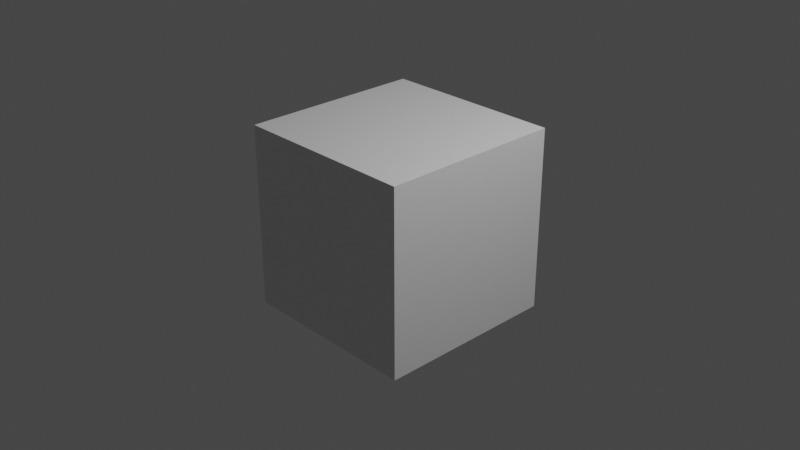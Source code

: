 # Source: untitled.blend  (saved by Blender 3.1.7; exported with 4.5.12 LTS)
import bpy
from mathutils import Matrix  # noqa: F401  (used for matrix-valued properties, if any)

bpy.ops.wm.read_factory_settings(use_empty=True)
scene = bpy.context.scene
scene.name = 'Scene'

# ---- collections
col_collection = bpy.data.collections.new('Collection'); scene.collection.children.link(col_collection)

# ---- materials (node trees are filled in below, after node groups)
mat_material = bpy.data.materials.new('Material')
mat_material.alpha_threshold = 0.0
mat_material.use_transparent_shadow = False
mat_material.line_color = (0.0, 0.0, 0.0, 1.0)

# ---- material node trees
mat_material.use_nodes = True; mat_material.node_tree.nodes.clear()
_N = mat_material.node_tree.nodes; _L = mat_material.node_tree.links
n0 = _N.new('ShaderNodeOutputMaterial'); n0.name = 'Material Output'; n0.location = (300, 300)
n1 = _N.new('ShaderNodeBsdfPrincipled'); n1.name = 'Principled BSDF'; n1.location = (10, 300)
n1.distribution = 'GGX'
n1.subsurface_method = 'RANDOM_WALK_SKIN'
n1.inputs[2].default_value = 0.4
n1.inputs[3].default_value = 1.45
n1.inputs[27].default_value = (0.0, 0.0, 0.0, 1.0)
n1.inputs[28].default_value = 1.0
_L.new(n1.outputs[0], n0.inputs[0])
n0.is_active_output = True

# ---- world
world_world = bpy.data.worlds.new('World'); scene.world = world_world
world_world.use_nodes = True; world_world.node_tree.nodes.clear()
_N = world_world.node_tree.nodes; _L = world_world.node_tree.links
n0 = _N.new('ShaderNodeOutputWorld'); n0.name = 'World Output'; n0.location = (300, 300)
n1 = _N.new('ShaderNodeBackground'); n1.name = 'Background'; n1.location = (10, 300)
n1.inputs[0].default_value = (0.05088, 0.05088, 0.05088, 1.0)
_L.new(n1.outputs[0], n0.inputs[0])
n0.is_active_output = True
world_world.color = (0.05088, 0.05088, 0.05088)
world_world.use_sun_shadow = False
world_world.sun_shadow_jitter_overblur = 0.0

# ---- cameras
cam_camera = bpy.data.cameras.new('Camera')
cam_camera.clip_end = 100.0
cam_camera.ortho_scale = 7.314

# ---- lights
light_light = bpy.data.lights.new('Light', 'POINT')
light_light.transmission_factor = 0.0
light_light.energy = 1000.0
light_light.shadow_soft_size = 0.1
light_light.shadow_maximum_resolution = 0.006
light_light.use_absolute_resolution = True

# ---- meshes
me_cube = bpy.data.meshes.new('Cube')
me_cube.from_pydata([(1.0, 1.0, 1.0), (1.0, 1.0, -1.0), (1.0, -1.0, 1.0), (1.0, -1.0, -1.0), (-1.0, 1.0, 1.0), (-1.0, 1.0, -1.0), (-1.0, -1.0, 1.0), (-1.0, -1.0, -1.0)], [], [(0, 4, 6, 2), (3, 2, 6, 7), (7, 6, 4, 5), (5, 1, 3, 7), (1, 0, 2, 3), (5, 4, 0, 1)])
_uv = me_cube.uv_layers.new(name='UVMap')
_uv.uv.foreach_set('vector', [0.625, 0.5, 0.875, 0.5, 0.875, 0.75, 0.625, 0.75, 0.375, 0.75, 0.625, 0.75, 0.625, 1.0, 0.375, 1.0, 0.375, 0.0, 0.625, 0.0, 0.625, 0.25, 0.375, 0.25, 0.125, 0.5, 0.375, 0.5, 0.375, 0.75, 0.125, 0.75, 0.375, 0.5, 0.625, 0.5, 0.625, 0.75, 0.375, 0.75, 0.375, 0.25, 0.625, 0.25, 0.625, 0.5, 0.375, 0.5])
me_cube.materials.append(mat_material)
me_cube.use_remesh_preserve_volume = False
me_cube.use_remesh_preserve_attributes = False
me_cube.use_mirror_vertex_groups = False
me_cube.update()

# ---- objects
ob_cube = bpy.data.objects.new('Cube', me_cube)
ob_light = bpy.data.objects.new('Light', light_light)
ob_camera = bpy.data.objects.new('Camera', cam_camera)

# ---- transforms, parenting, visibility, modifiers, constraints
ob_cube.location = (0.0, 0.0, 0.0)
ob_cube.rotation_euler = (3.142, 0.0, 0.0)
ob_cube.lock_rotations_4d = False
ob_cube.empty_display_type = 'ARROWS'
ob_cube.lineart.crease_threshold = 0.0
ob_light.location = (4.076, 1.005, 5.904)
ob_light.rotation_euler = (0.6503, 0.05522, 1.866)
ob_light.lock_rotations_4d = False
ob_light.empty_display_type = 'ARROWS'
ob_light.color = (0.0, 0.0, 0.0, 0.0)
ob_light.lineart.crease_threshold = 0.0
ob_camera.location = (7.359, -6.926, 4.958)
ob_camera.rotation_euler = (1.109, 0.0, 0.8149)
ob_camera.lock_rotations_4d = False
ob_camera.empty_display_type = 'ARROWS'
ob_camera.color = (0.0, 0.0, 0.0, 0.0)
ob_camera.display_type = 'WIRE'
ob_camera.lineart.crease_threshold = 0.0

# ---- collection membership
col_collection.objects.link(ob_cube)
col_collection.objects.link(ob_light)
col_collection.objects.link(ob_camera)

# ---- scene / render settings (as saved in the file)
scene.camera = ob_camera
scene.frame_start = 1; scene.frame_end = 250; scene.frame_set(1)
scene.render.engine = 'BLENDER_EEVEE_NEXT'
scene.cycles.sampling_pattern = 'TABULATED_SOBOL'
scene.cycles.use_light_tree = False
scene.view_settings.view_transform = 'Filmic'
bpy.context.view_layer.update()
